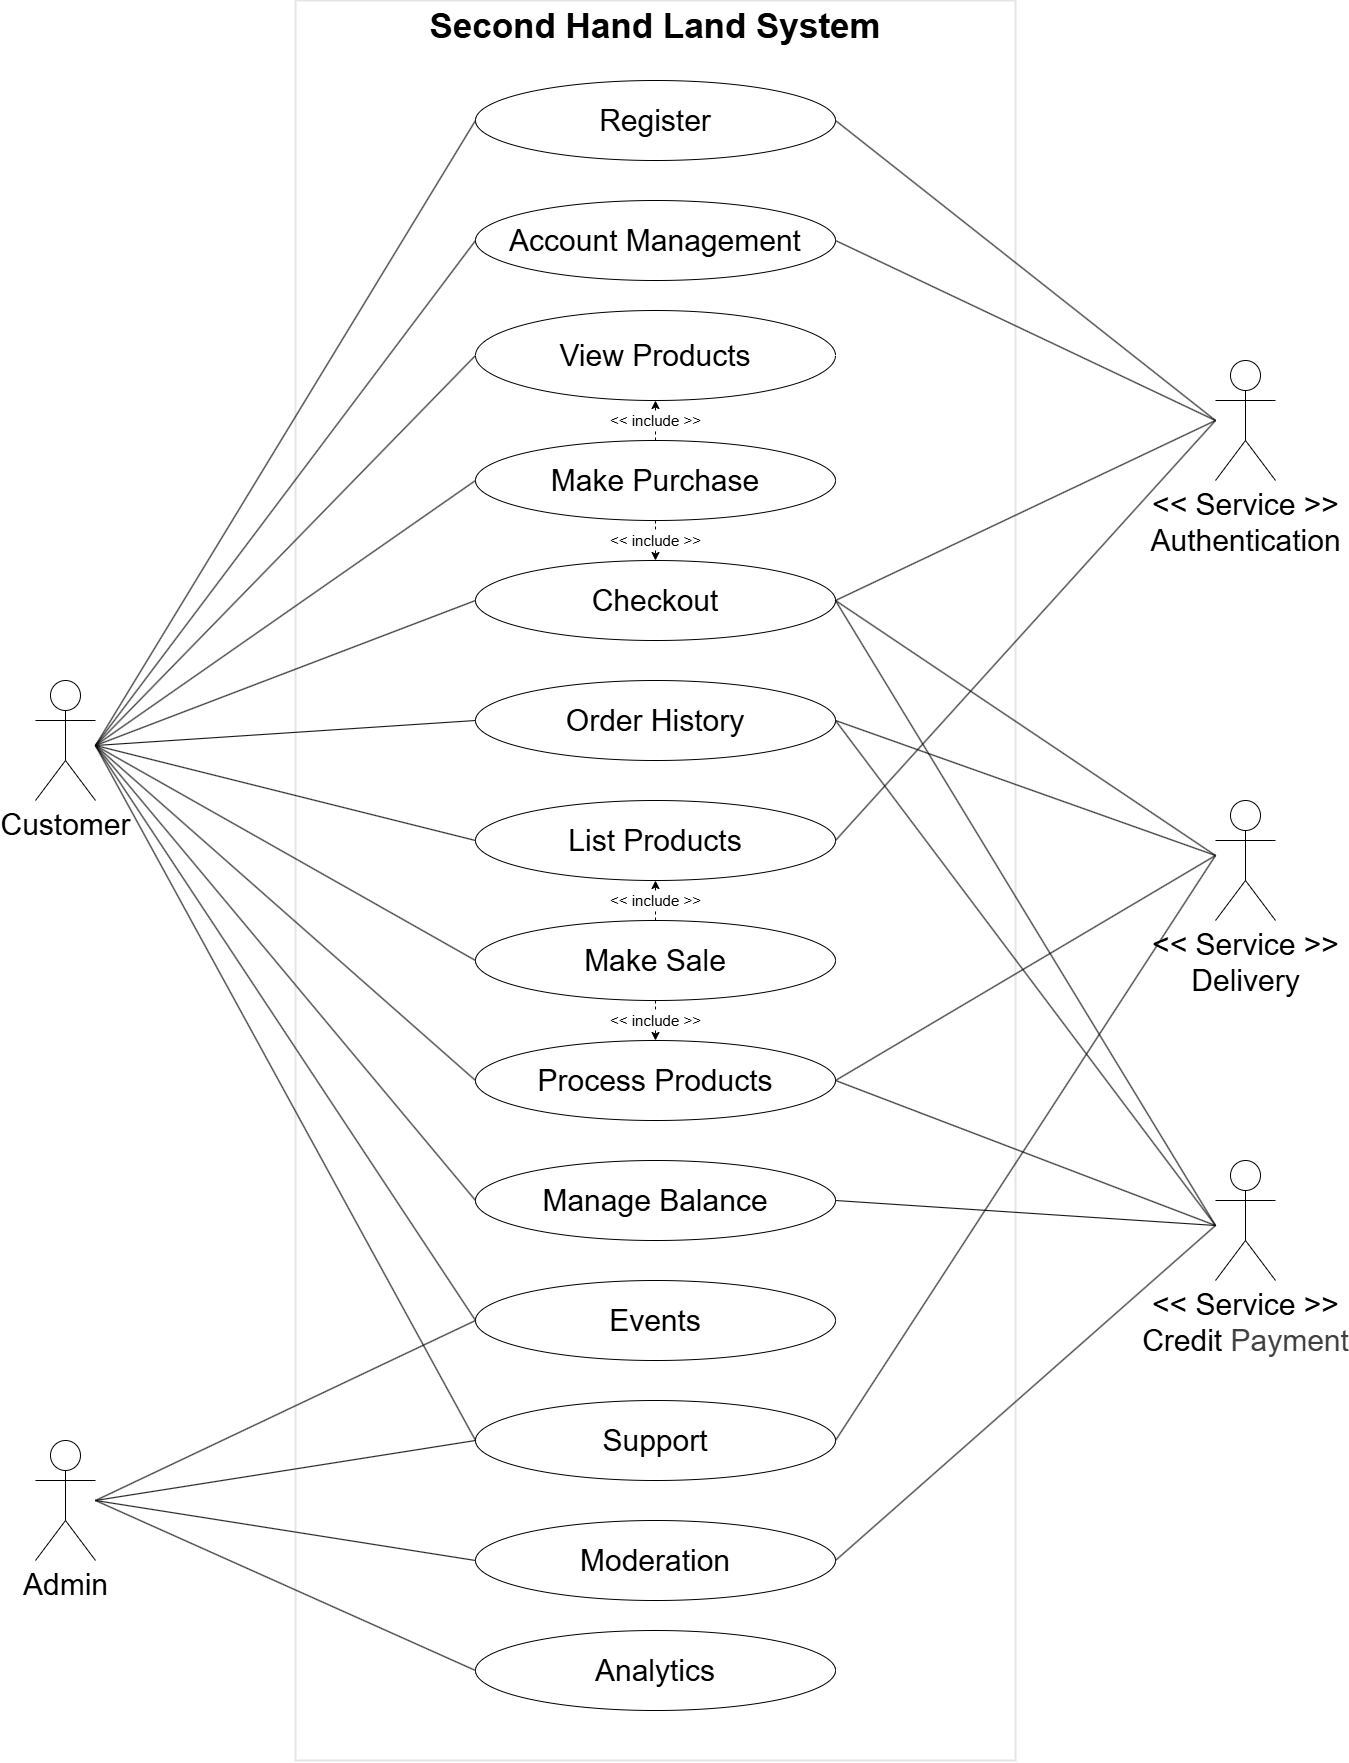

The diagram above was exported from draw.io. Its source (the exported page's mxGraphModel, read from the mxfile embedded in the PNG):
<mxGraphModel dx="2230" dy="2038" grid="1" gridSize="10" guides="1" tooltips="1" connect="1" arrows="1" fold="1" page="1" pageScale="1" pageWidth="850" pageHeight="1100" background="#FFFFFF" math="0" shadow="0">
  <root>
    <mxCell id="0" />
    <mxCell id="1" parent="0" />
    <mxCell id="141" value="" style="rounded=0;whiteSpace=wrap;html=1;shadow=1;opacity=0;fontSize=30;" parent="1" vertex="1">
      <mxGeometry x="640" y="560" width="60" height="110" as="geometry" />
    </mxCell>
    <mxCell id="132" value="" style="rounded=0;whiteSpace=wrap;html=1;shadow=1;opacity=0;fontSize=30;" parent="1" vertex="1">
      <mxGeometry x="640" y="125" width="60" height="110" as="geometry" />
    </mxCell>
    <mxCell id="129" value="" style="rounded=0;whiteSpace=wrap;html=1;shadow=1;opacity=0;fontSize=30;" parent="1" vertex="1">
      <mxGeometry x="-540" y="1190" width="60" height="140" as="geometry" />
    </mxCell>
    <mxCell id="149" value="" style="rounded=0;whiteSpace=wrap;html=1;shadow=1;opacity=0;fontSize=30;" parent="1" vertex="1">
      <mxGeometry x="640" y="920" width="60" height="130" as="geometry" />
    </mxCell>
    <mxCell id="152" value="" style="rounded=0;whiteSpace=wrap;html=1;strokeWidth=2;fontSize=20;opacity=10;" parent="1" vertex="1">
      <mxGeometry x="-280" y="-240" width="720" height="1760" as="geometry" />
    </mxCell>
    <mxCell id="116" value="" style="rounded=0;whiteSpace=wrap;html=1;shadow=1;opacity=0;fontSize=30;" parent="1" vertex="1">
      <mxGeometry x="-540" y="430" width="60" height="150" as="geometry" />
    </mxCell>
    <mxCell id="67" value="Customer" style="shape=umlActor;verticalLabelPosition=bottom;verticalAlign=top;html=1;outlineConnect=0;fontSize=30;" parent="1" vertex="1">
      <mxGeometry x="-540" y="440" width="60" height="120" as="geometry" />
    </mxCell>
    <mxCell id="68" value="View Products" style="ellipse;whiteSpace=wrap;html=1;fontSize=30;" parent="1" vertex="1">
      <mxGeometry x="-100" y="70" width="360" height="90" as="geometry" />
    </mxCell>
    <mxCell id="69" value="Make Purchase" style="ellipse;whiteSpace=wrap;html=1;fontSize=30;" parent="1" vertex="1">
      <mxGeometry x="-100" y="200" width="360" height="80" as="geometry" />
    </mxCell>
    <mxCell id="70" value="Checkout" style="ellipse;whiteSpace=wrap;html=1;fontSize=30;" parent="1" vertex="1">
      <mxGeometry x="-100" y="320" width="360" height="80" as="geometry" />
    </mxCell>
    <mxCell id="71" value="Register" style="ellipse;whiteSpace=wrap;html=1;fontSize=30;" parent="1" vertex="1">
      <mxGeometry x="-100" y="-160" width="360" height="80" as="geometry" />
    </mxCell>
    <mxCell id="86" value="&amp;lt;&amp;lt; include &amp;gt;&amp;gt;" style="endArrow=classic;html=1;exitX=0.5;exitY=0;exitDx=0;exitDy=0;entryX=0.5;entryY=1;entryDx=0;entryDy=0;dashed=1;fontSize=15;" parent="1" source="69" target="68" edge="1">
      <mxGeometry relative="1" as="geometry">
        <mxPoint x="-10" y="320" as="sourcePoint" />
        <mxPoint x="90" y="320" as="targetPoint" />
        <mxPoint as="offset" />
      </mxGeometry>
    </mxCell>
    <mxCell id="88" value="&amp;lt;&amp;lt; include &amp;gt;&amp;gt;" style="endArrow=classic;html=1;exitX=0.5;exitY=1;exitDx=0;exitDy=0;entryX=0.5;entryY=0;entryDx=0;entryDy=0;dashed=1;fontSize=15;" parent="1" source="69" target="70" edge="1">
      <mxGeometry relative="1" as="geometry">
        <mxPoint x="90" y="280" as="sourcePoint" />
        <mxPoint x="90" y="200" as="targetPoint" />
      </mxGeometry>
    </mxCell>
    <mxCell id="89" value="&amp;lt;&amp;lt; Service &amp;gt;&amp;gt;&lt;div&gt;Authentication&lt;/div&gt;" style="shape=umlActor;verticalLabelPosition=bottom;verticalAlign=top;html=1;outlineConnect=0;fontSize=30;" parent="1" vertex="1">
      <mxGeometry x="640" y="120" width="60" height="120" as="geometry" />
    </mxCell>
    <mxCell id="91" value="&amp;lt;&amp;lt; Service &amp;gt;&amp;gt;&lt;div&gt;Delivery&lt;/div&gt;" style="shape=umlActor;verticalLabelPosition=bottom;verticalAlign=top;html=1;outlineConnect=0;fontSize=30;" parent="1" vertex="1">
      <mxGeometry x="640" y="560" width="60" height="120" as="geometry" />
    </mxCell>
    <mxCell id="92" value="&lt;div&gt;&amp;lt;&amp;lt; Service &amp;gt;&amp;gt;&lt;/div&gt;Credit&amp;nbsp;&lt;span style=&quot;color: rgb(63, 63, 63); background-color: transparent;&quot;&gt;Payment&lt;/span&gt;" style="shape=umlActor;verticalLabelPosition=bottom;verticalAlign=top;html=1;outlineConnect=0;fontSize=30;" parent="1" vertex="1">
      <mxGeometry x="640" y="920" width="60" height="120" as="geometry" />
    </mxCell>
    <mxCell id="99" value="Events" style="ellipse;whiteSpace=wrap;html=1;fontSize=30;" parent="1" vertex="1">
      <mxGeometry x="-100" y="1040" width="360" height="80" as="geometry" />
    </mxCell>
    <mxCell id="100" value="List Products" style="ellipse;whiteSpace=wrap;html=1;fontSize=30;" parent="1" vertex="1">
      <mxGeometry x="-100" y="560" width="360" height="80" as="geometry" />
    </mxCell>
    <mxCell id="101" value="Process Products" style="ellipse;whiteSpace=wrap;html=1;fontSize=30;" parent="1" vertex="1">
      <mxGeometry x="-100" y="800" width="360" height="80" as="geometry" />
    </mxCell>
    <mxCell id="102" value="Make Sale" style="ellipse;whiteSpace=wrap;html=1;fontSize=30;" parent="1" vertex="1">
      <mxGeometry x="-100" y="680" width="360" height="80" as="geometry" />
    </mxCell>
    <mxCell id="103" value="&amp;lt;&amp;lt; include &amp;gt;&amp;gt;" style="endArrow=classic;html=1;exitX=0.5;exitY=0;exitDx=0;exitDy=0;entryX=0.5;entryY=1;entryDx=0;entryDy=0;dashed=1;fontSize=15;" parent="1" source="102" target="100" edge="1">
      <mxGeometry relative="1" as="geometry">
        <mxPoint x="79.5" y="810" as="sourcePoint" />
        <mxPoint x="79.5" y="750" as="targetPoint" />
      </mxGeometry>
    </mxCell>
    <mxCell id="104" value="&amp;lt;&amp;lt; include &amp;gt;&amp;gt;" style="endArrow=classic;html=1;exitX=0.5;exitY=1;exitDx=0;exitDy=0;entryX=0.5;entryY=0;entryDx=0;entryDy=0;dashed=1;fontSize=15;" parent="1" source="102" target="101" edge="1">
      <mxGeometry relative="1" as="geometry">
        <mxPoint x="90" y="820" as="sourcePoint" />
        <mxPoint x="90" y="760" as="targetPoint" />
      </mxGeometry>
    </mxCell>
    <mxCell id="109" value="Account Management" style="ellipse;whiteSpace=wrap;html=1;fontSize=30;" parent="1" vertex="1">
      <mxGeometry x="-100" y="-40" width="360" height="80" as="geometry" />
    </mxCell>
    <mxCell id="110" value="Order History" style="ellipse;whiteSpace=wrap;html=1;fontSize=30;" parent="1" vertex="1">
      <mxGeometry x="-100" y="440" width="360" height="80" as="geometry" />
    </mxCell>
    <mxCell id="111" value="Support" style="ellipse;whiteSpace=wrap;html=1;fontSize=30;" parent="1" vertex="1">
      <mxGeometry x="-100" y="1160" width="360" height="80" as="geometry" />
    </mxCell>
    <mxCell id="112" value="Moderation" style="ellipse;whiteSpace=wrap;html=1;fontSize=30;" parent="1" vertex="1">
      <mxGeometry x="-100" y="1280" width="360" height="80" as="geometry" />
    </mxCell>
    <mxCell id="113" value="Analytics" style="ellipse;whiteSpace=wrap;html=1;fontSize=30;" parent="1" vertex="1">
      <mxGeometry x="-100" y="1390" width="360" height="80" as="geometry" />
    </mxCell>
    <mxCell id="114" value="Admin" style="shape=umlActor;verticalLabelPosition=bottom;verticalAlign=top;html=1;outlineConnect=0;fontSize=30;" parent="1" vertex="1">
      <mxGeometry x="-540" y="1200" width="60" height="120" as="geometry" />
    </mxCell>
    <mxCell id="117" value="" style="endArrow=none;html=1;exitX=0;exitY=0.5;exitDx=0;exitDy=0;fontSize=30;entryX=1;entryY=0.5;entryDx=0;entryDy=0;" parent="1" source="71" target="116" edge="1">
      <mxGeometry width="50" height="50" relative="1" as="geometry">
        <mxPoint x="-160" y="-100" as="sourcePoint" />
        <mxPoint x="-40" y="180" as="targetPoint" />
      </mxGeometry>
    </mxCell>
    <mxCell id="118" value="" style="endArrow=none;html=1;exitX=0;exitY=0.5;exitDx=0;exitDy=0;fontSize=30;entryX=1;entryY=0.5;entryDx=0;entryDy=0;" parent="1" source="109" target="116" edge="1">
      <mxGeometry width="50" height="50" relative="1" as="geometry">
        <mxPoint x="-10" y="-120" as="sourcePoint" />
        <mxPoint x="-160" y="405" as="targetPoint" />
      </mxGeometry>
    </mxCell>
    <mxCell id="119" value="" style="endArrow=none;html=1;exitX=0;exitY=0.5;exitDx=0;exitDy=0;fontSize=30;entryX=1;entryY=0.5;entryDx=0;entryDy=0;" parent="1" source="68" target="116" edge="1">
      <mxGeometry width="50" height="50" relative="1" as="geometry">
        <mxPoint x="-10" y="20" as="sourcePoint" />
        <mxPoint x="-160" y="405" as="targetPoint" />
      </mxGeometry>
    </mxCell>
    <mxCell id="120" value="" style="endArrow=none;html=1;exitX=0;exitY=0.5;exitDx=0;exitDy=0;fontSize=30;entryX=1;entryY=0.5;entryDx=0;entryDy=0;" parent="1" source="69" target="116" edge="1">
      <mxGeometry width="50" height="50" relative="1" as="geometry">
        <mxPoint y="30" as="sourcePoint" />
        <mxPoint x="-150" y="415" as="targetPoint" />
      </mxGeometry>
    </mxCell>
    <mxCell id="121" value="" style="endArrow=none;html=1;exitX=0;exitY=0.5;exitDx=0;exitDy=0;fontSize=30;entryX=1;entryY=0.5;entryDx=0;entryDy=0;" parent="1" source="70" target="116" edge="1">
      <mxGeometry width="50" height="50" relative="1" as="geometry">
        <mxPoint x="-10" y="300" as="sourcePoint" />
        <mxPoint x="-160" y="405" as="targetPoint" />
      </mxGeometry>
    </mxCell>
    <mxCell id="122" value="" style="endArrow=none;html=1;exitX=0;exitY=0.5;exitDx=0;exitDy=0;fontSize=30;entryX=1;entryY=0.5;entryDx=0;entryDy=0;" parent="1" source="110" target="116" edge="1">
      <mxGeometry width="50" height="50" relative="1" as="geometry">
        <mxPoint x="-10" y="440" as="sourcePoint" />
        <mxPoint x="-160" y="405" as="targetPoint" />
      </mxGeometry>
    </mxCell>
    <mxCell id="123" value="" style="endArrow=none;html=1;exitX=0;exitY=0.5;exitDx=0;exitDy=0;fontSize=30;entryX=1;entryY=0.5;entryDx=0;entryDy=0;" parent="1" source="100" target="116" edge="1">
      <mxGeometry width="50" height="50" relative="1" as="geometry">
        <mxPoint x="-10" y="580" as="sourcePoint" />
        <mxPoint x="-160" y="405" as="targetPoint" />
      </mxGeometry>
    </mxCell>
    <mxCell id="124" value="" style="endArrow=none;html=1;exitX=0;exitY=0.5;exitDx=0;exitDy=0;fontSize=30;entryX=1;entryY=0.5;entryDx=0;entryDy=0;" parent="1" source="102" target="116" edge="1">
      <mxGeometry width="50" height="50" relative="1" as="geometry">
        <mxPoint x="-10" y="720" as="sourcePoint" />
        <mxPoint x="-160" y="405" as="targetPoint" />
      </mxGeometry>
    </mxCell>
    <mxCell id="125" value="" style="endArrow=none;html=1;exitX=0;exitY=0.5;exitDx=0;exitDy=0;fontSize=30;entryX=1;entryY=0.5;entryDx=0;entryDy=0;" parent="1" source="101" target="116" edge="1">
      <mxGeometry width="50" height="50" relative="1" as="geometry">
        <mxPoint x="-10" y="860" as="sourcePoint" />
        <mxPoint x="-160" y="405" as="targetPoint" />
      </mxGeometry>
    </mxCell>
    <mxCell id="127" value="" style="endArrow=none;html=1;exitX=0;exitY=0.5;exitDx=0;exitDy=0;fontSize=30;entryX=1;entryY=0.5;entryDx=0;entryDy=0;" parent="1" source="111" target="116" edge="1">
      <mxGeometry width="50" height="50" relative="1" as="geometry">
        <mxPoint y="1010" as="sourcePoint" />
        <mxPoint x="-150" y="415" as="targetPoint" />
      </mxGeometry>
    </mxCell>
    <mxCell id="128" value="" style="endArrow=none;html=1;exitX=0;exitY=0.5;exitDx=0;exitDy=0;fontSize=30;entryX=1;entryY=0.5;entryDx=0;entryDy=0;" parent="1" source="99" target="116" edge="1">
      <mxGeometry width="50" height="50" relative="1" as="geometry">
        <mxPoint x="10" y="1020" as="sourcePoint" />
        <mxPoint x="-140" y="425" as="targetPoint" />
      </mxGeometry>
    </mxCell>
    <mxCell id="130" value="" style="endArrow=none;html=1;exitX=1;exitY=0.5;exitDx=0;exitDy=0;entryX=0;entryY=0.5;entryDx=0;entryDy=0;fontSize=30;" parent="1" source="129" target="112" edge="1">
      <mxGeometry width="50" height="50" relative="1" as="geometry">
        <mxPoint x="-10" y="1140" as="sourcePoint" />
        <mxPoint x="40" y="1090" as="targetPoint" />
      </mxGeometry>
    </mxCell>
    <mxCell id="131" value="" style="endArrow=none;html=1;exitX=1;exitY=0.5;exitDx=0;exitDy=0;entryX=0;entryY=0.5;entryDx=0;entryDy=0;fontSize=30;" parent="1" source="129" target="113" edge="1">
      <mxGeometry width="50" height="50" relative="1" as="geometry">
        <mxPoint x="-150" y="1265" as="sourcePoint" />
        <mxPoint x="-10" y="1200" as="targetPoint" />
      </mxGeometry>
    </mxCell>
    <mxCell id="134" value="" style="endArrow=none;html=1;exitX=1;exitY=0.5;exitDx=0;exitDy=0;entryX=0;entryY=0.5;entryDx=0;entryDy=0;fontSize=30;" parent="1" source="70" target="132" edge="1">
      <mxGeometry width="50" height="50" relative="1" as="geometry">
        <mxPoint x="190" y="120" as="sourcePoint" />
        <mxPoint x="312" y="165" as="targetPoint" />
      </mxGeometry>
    </mxCell>
    <mxCell id="135" value="" style="endArrow=none;html=1;exitX=1;exitY=0.5;exitDx=0;exitDy=0;entryX=0;entryY=0.5;entryDx=0;entryDy=0;fontSize=30;" parent="1" source="109" target="132" edge="1">
      <mxGeometry width="50" height="50" relative="1" as="geometry">
        <mxPoint x="200" y="-15" as="sourcePoint" />
        <mxPoint x="322" y="30" as="targetPoint" />
      </mxGeometry>
    </mxCell>
    <mxCell id="136" value="" style="endArrow=none;html=1;exitX=1;exitY=0.5;exitDx=0;exitDy=0;entryX=0;entryY=0.5;entryDx=0;entryDy=0;fontSize=30;" parent="1" source="71" target="132" edge="1">
      <mxGeometry width="50" height="50" relative="1" as="geometry">
        <mxPoint x="210" y="-110" as="sourcePoint" />
        <mxPoint x="332" y="-65" as="targetPoint" />
      </mxGeometry>
    </mxCell>
    <mxCell id="137" value="" style="endArrow=none;html=1;exitX=1;exitY=0.5;exitDx=0;exitDy=0;entryX=0;entryY=0.5;entryDx=0;entryDy=0;fontSize=30;" parent="1" source="100" target="132" edge="1">
      <mxGeometry width="50" height="50" relative="1" as="geometry">
        <mxPoint x="190" y="360" as="sourcePoint" />
        <mxPoint x="312" y="165" as="targetPoint" />
      </mxGeometry>
    </mxCell>
    <mxCell id="140" value="" style="endArrow=none;html=1;exitX=1;exitY=0.5;exitDx=0;exitDy=0;entryX=0;entryY=0.5;entryDx=0;entryDy=0;fontSize=30;" parent="1" source="112" target="149" edge="1">
      <mxGeometry width="50" height="50" relative="1" as="geometry">
        <mxPoint x="210" y="620" as="sourcePoint" />
        <mxPoint x="332" y="185" as="targetPoint" />
      </mxGeometry>
    </mxCell>
    <mxCell id="143" value="" style="endArrow=none;html=1;exitX=1;exitY=0.5;exitDx=0;exitDy=0;entryX=0;entryY=0.5;entryDx=0;entryDy=0;fontSize=30;" parent="1" source="70" target="141" edge="1">
      <mxGeometry width="50" height="50" relative="1" as="geometry">
        <mxPoint x="168" y="405" as="sourcePoint" />
        <mxPoint x="290" y="450" as="targetPoint" />
      </mxGeometry>
    </mxCell>
    <mxCell id="144" value="" style="endArrow=none;html=1;exitX=1;exitY=0.5;exitDx=0;exitDy=0;entryX=0;entryY=0.5;entryDx=0;entryDy=0;fontSize=30;" parent="1" source="110" target="141" edge="1">
      <mxGeometry width="50" height="50" relative="1" as="geometry">
        <mxPoint x="190" y="360" as="sourcePoint" />
        <mxPoint x="300" y="360" as="targetPoint" />
      </mxGeometry>
    </mxCell>
    <mxCell id="146" value="" style="endArrow=none;html=1;exitX=1;exitY=0.5;exitDx=0;exitDy=0;entryX=0;entryY=0.5;entryDx=0;entryDy=0;fontSize=30;" parent="1" source="101" target="141" edge="1">
      <mxGeometry width="50" height="50" relative="1" as="geometry">
        <mxPoint x="190" y="600" as="sourcePoint" />
        <mxPoint x="300" y="360" as="targetPoint" />
      </mxGeometry>
    </mxCell>
    <mxCell id="147" value="" style="endArrow=none;html=1;exitX=1;exitY=0.5;exitDx=0;exitDy=0;entryX=0;entryY=0.5;entryDx=0;entryDy=0;fontSize=30;" parent="1" source="111" target="141" edge="1">
      <mxGeometry width="50" height="50" relative="1" as="geometry">
        <mxPoint x="200" y="610" as="sourcePoint" />
        <mxPoint x="310" y="370" as="targetPoint" />
      </mxGeometry>
    </mxCell>
    <mxCell id="148" value="" style="endArrow=none;html=1;exitX=1;exitY=0.5;exitDx=0;exitDy=0;entryX=0;entryY=0.5;entryDx=0;entryDy=0;fontSize=30;" parent="1" source="101" target="149" edge="1">
      <mxGeometry width="50" height="50" relative="1" as="geometry">
        <mxPoint x="277" y="1000" as="sourcePoint" />
        <mxPoint x="270" y="640" as="targetPoint" />
      </mxGeometry>
    </mxCell>
    <mxCell id="150" value="" style="endArrow=none;html=1;exitX=0;exitY=0.5;exitDx=0;exitDy=0;entryX=1;entryY=0.5;entryDx=0;entryDy=0;fontSize=30;" parent="1" source="149" target="70" edge="1">
      <mxGeometry width="50" height="50" relative="1" as="geometry">
        <mxPoint x="312" y="645" as="sourcePoint" />
        <mxPoint x="422" y="450" as="targetPoint" />
      </mxGeometry>
    </mxCell>
    <mxCell id="151" value="" style="endArrow=none;html=1;exitX=0;exitY=0.5;exitDx=0;exitDy=0;entryX=1;entryY=0.5;entryDx=0;entryDy=0;fontSize=30;" parent="1" source="149" target="110" edge="1">
      <mxGeometry width="50" height="50" relative="1" as="geometry">
        <mxPoint x="460" y="1005" as="sourcePoint" />
        <mxPoint x="190" y="360" as="targetPoint" />
      </mxGeometry>
    </mxCell>
    <mxCell id="153" value="&lt;font&gt;&lt;b&gt;Second Hand Land System&lt;/b&gt;&lt;/font&gt;" style="text;html=1;align=center;verticalAlign=middle;whiteSpace=wrap;rounded=0;fontSize=35;" parent="1" vertex="1">
      <mxGeometry x="-160" y="-230" width="480" height="30" as="geometry" />
    </mxCell>
    <mxCell id="154" value="" style="endArrow=none;html=1;exitX=1;exitY=0.5;exitDx=0;exitDy=0;entryX=0;entryY=0.5;entryDx=0;entryDy=0;fontSize=30;" parent="1" source="129" target="111" edge="1">
      <mxGeometry width="50" height="50" relative="1" as="geometry">
        <mxPoint x="-280" y="1260" as="sourcePoint" />
        <mxPoint x="-10" y="1200" as="targetPoint" />
      </mxGeometry>
    </mxCell>
    <mxCell id="156" value="" style="endArrow=none;html=1;exitX=1;exitY=0.5;exitDx=0;exitDy=0;entryX=0;entryY=0.5;entryDx=0;entryDy=0;fontSize=30;" parent="1" source="129" target="99" edge="1">
      <mxGeometry width="50" height="50" relative="1" as="geometry">
        <mxPoint x="-290" y="1200" as="sourcePoint" />
        <mxPoint x="-10" y="1080" as="targetPoint" />
      </mxGeometry>
    </mxCell>
    <mxCell id="157" value="Manage Balance" style="ellipse;whiteSpace=wrap;html=1;fontSize=30;" vertex="1" parent="1">
      <mxGeometry x="-100" y="920" width="360" height="80" as="geometry" />
    </mxCell>
    <mxCell id="158" value="" style="endArrow=none;html=1;exitX=0;exitY=0.5;exitDx=0;exitDy=0;fontSize=30;entryX=1;entryY=0.5;entryDx=0;entryDy=0;" edge="1" parent="1" source="157" target="116">
      <mxGeometry width="50" height="50" relative="1" as="geometry">
        <mxPoint x="-90" y="850" as="sourcePoint" />
        <mxPoint x="-470" y="515" as="targetPoint" />
      </mxGeometry>
    </mxCell>
    <mxCell id="159" value="" style="endArrow=none;html=1;exitX=1;exitY=0.5;exitDx=0;exitDy=0;fontSize=30;entryX=0;entryY=0.5;entryDx=0;entryDy=0;" edge="1" parent="1" source="157" target="149">
      <mxGeometry width="50" height="50" relative="1" as="geometry">
        <mxPoint x="270" y="1330" as="sourcePoint" />
        <mxPoint x="530" y="1020" as="targetPoint" />
      </mxGeometry>
    </mxCell>
  </root>
</mxGraphModel>